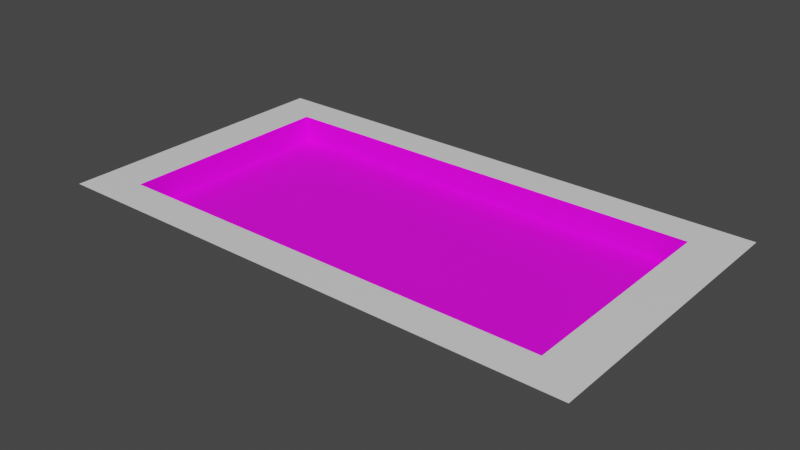 # Source: havuz.blend  (saved by Blender 3.6.13; exported with 4.5.12 LTS)
import bpy
from mathutils import Matrix  # noqa: F401  (used for matrix-valued properties, if any)

bpy.ops.wm.read_factory_settings(use_empty=True)
scene = bpy.context.scene
scene.name = 'Scene'

# ---- collections
col_collection = bpy.data.collections.new('Collection'); scene.collection.children.link(col_collection)

# ---- images (referenced by path relative to the original .blend; pixels are not part of the script)
import os
ASSET_DIR = os.environ.get("B2B_ASSET_DIR", "")  # directory of the original .blend (textures are referenced by path, not embedded)
HERE = os.path.dirname(os.path.abspath(__file__))  # packed textures are extracted next to this script under _unpacked/

def load_image(name, relpath, width, height, colorspace="sRGB"):
    """Load a texture the original file referenced (path relative to the .blend, or extracted next to this script)."""
    p = next((c for c in (os.path.join(HERE, relpath), os.path.join(ASSET_DIR, relpath)) if relpath and os.path.exists(c)), "")
    if p:
        img = bpy.data.images.load(p, check_existing=True)
        img.name = name
    else:  # same state as the original file: an image datablock whose file is absent (Cycles renders it pink)
        img = bpy.data.images.new(name, width, height)
        img.source = "FILE"
        img.filepath = "//" + (relpath or name)
    img.colorspace_settings.name = colorspace
    return img
img_tiles_jpg = load_image('tiles.jpg', 'tiles.jpg', 1024, 1024, 'sRGB')

# ---- materials (node trees are filled in below, after node groups)
mat_top = bpy.data.materials.new('Top')
mat_top.use_transparent_shadow = False
mat_floor = bpy.data.materials.new('Floor')
mat_floor.use_transparent_shadow = False

# ---- material node trees
mat_top.use_nodes = True; mat_top.node_tree.nodes.clear()
_N = mat_top.node_tree.nodes; _L = mat_top.node_tree.links
n0 = _N.new('ShaderNodeBsdfPrincipled'); n0.name = 'Principled BSDF'; n0.location = (10, 300)
n0.distribution = 'GGX'
n0.subsurface_method = 'RANDOM_WALK_SKIN'
n0.inputs[3].default_value = 1.45
n0.inputs[27].default_value = (0.0, 0.0, 0.0, 1.0)
n0.inputs[28].default_value = 1.0
n1 = _N.new('ShaderNodeOutputMaterial'); n1.name = 'Material Output'; n1.location = (300, 300)
_L.new(n0.outputs[0], n1.inputs[0])
n1.is_active_output = True
mat_floor.use_nodes = True; mat_floor.node_tree.nodes.clear()
_N = mat_floor.node_tree.nodes; _L = mat_floor.node_tree.links
n0 = _N.new('ShaderNodeBsdfPrincipled'); n0.name = 'Principled BSDF'; n0.location = (10, 300)
n0.distribution = 'GGX'
n0.subsurface_method = 'RANDOM_WALK_SKIN'
n0.inputs[3].default_value = 1.45
n0.inputs[27].default_value = (0.0, 0.0, 0.0, 1.0)
n0.inputs[28].default_value = 1.0
n1 = _N.new('ShaderNodeOutputMaterial'); n1.name = 'Material Output'; n1.location = (300, 300)
n2 = _N.new('ShaderNodeTexImage'); n2.name = 'Image Texture'; n2.location = (-280, 280)
n2.image = img_tiles_jpg
_L.new(n0.outputs[0], n1.inputs[0])
_L.new(n2.outputs[0], n0.inputs[0])
n1.is_active_output = True

# ---- world
world_world = bpy.data.worlds.new('World'); scene.world = world_world
world_world.use_nodes = True; world_world.node_tree.nodes.clear()
_N = world_world.node_tree.nodes; _L = world_world.node_tree.links
n0 = _N.new('ShaderNodeOutputWorld'); n0.name = 'World Output'; n0.location = (300, 300)
n1 = _N.new('ShaderNodeBackground'); n1.name = 'Background'; n1.location = (10, 300)
n1.inputs[0].default_value = (0.05088, 0.05088, 0.05088, 1.0)
_L.new(n1.outputs[0], n0.inputs[0])
n0.is_active_output = True
world_world.color = (0.05088, 0.05088, 0.05088)
world_world.use_sun_shadow = False
world_world.sun_shadow_jitter_overblur = 0.0

# ---- meshes
me_cube_001 = bpy.data.meshes.new('Cube.001')
me_cube_001.from_pydata([(-50.0, -25.0, -3.0), (-50.0, -25.0, 3.0), (-50.0, 25.0, -3.0), (-50.0, 25.0, 3.0), (50.0, -25.0, -3.0), (50.0, -25.0, 3.0), (50.0, 25.0, -3.0), (50.0, 25.0, 3.0), (-60.0, -33.0, 3.0), (-60.0, 33.0, 3.0), (60.0, -33.0, 3.0), (60.0, 33.0, 3.0)], [], [(0, 2, 3, 1), (2, 6, 7, 3), (6, 4, 5, 7), (4, 0, 1, 5), (2, 0, 4, 6), (5, 10, 11, 7), (3, 9, 8, 1), (1, 8, 10, 5), (7, 11, 9, 3)])
me_cube_001.polygons.foreach_set('material_index', [1, 1, 1, 1, 1, 0, 0, 0, 0])
_uv = me_cube_001.uv_layers.new(name='UVMap')
_uv.uv.foreach_set('vector', [0.859, 0.54, 0.859, -2.035, 0.55, -2.035, 0.55, 0.54, 0.293, 3.035, 0.293, -2.115, -0.01609, -2.115, -0.01609, 3.035, 1.168, 0.54, 1.168, -2.035, 0.859, -2.035, 0.859, 0.54, 0.602, 3.035, 0.602, -2.115, 0.293, -2.115, 0.293, 3.035, 1.5, -2.0, -1.0, -2.0, -1.0, 3.0, 1.5, 3.0, 0.625, 0.75, 0.625, 0.75, 0.625, 0.5, 0.625, 0.5, 0.625, 0.25, 0.625, 0.25, 0.625, 0.0, 0.625, 0.0, 0.625, 1.0, 0.625, 1.0, 0.625, 0.75, 0.625, 0.75, 0.625, 0.5, 0.625, 0.5, 0.625, 0.25, 0.625, 0.25])
me_cube_001.materials.append(mat_top)
me_cube_001.materials.append(mat_floor)
me_cube_001.update()

# ---- objects
ob_cube = bpy.data.objects.new('Cube', me_cube_001)

# ---- transforms, parenting, visibility, modifiers, constraints
ob_cube.location = (0.0, 0.0, 0.0)
ob_cube.scale = (0.5, 0.5, 0.5)

# ---- collection membership
col_collection.objects.link(ob_cube)

# ---- scene / render settings (as saved in the file)
scene.frame_start = 1; scene.frame_end = 250; scene.frame_set(1)
scene.render.engine = 'BLENDER_EEVEE_NEXT'
scene.cycles.sampling_pattern = 'TABULATED_SOBOL'
scene.view_settings.view_transform = 'Filmic'
bpy.context.view_layer.update()

# ---- added for rendering (the .blend has no active camera and no usable light): camera, sun
cam_auto = bpy.data.cameras.new('AutoCamera')
cam_auto.lens = 50.0
cam_auto.sensor_width = 36.0
cam_auto.clip_end = 1112.96
ob_auto_camera = bpy.data.objects.new('AutoCamera', cam_auto)
scene.collection.objects.link(ob_auto_camera)
ob_auto_camera.location = (63.4167, -76.1001, 50.7334)
ob_auto_camera.rotation_euler = (1.09748, -7.21219e-08, 0.694738)
scene.camera = ob_auto_camera
light_auto_sun = bpy.data.lights.new('AutoSun', 'SUN')
light_auto_sun.energy = 3.0
light_auto_sun.angle = 0.0523599
ob_auto_sun = bpy.data.objects.new('AutoSun', light_auto_sun)
scene.collection.objects.link(ob_auto_sun)
ob_auto_sun.rotation_euler = (0.872665, 0.174533, 0.523599)
bpy.context.view_layer.update()
